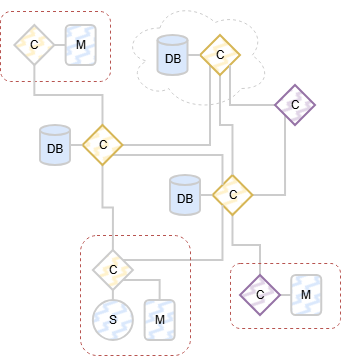

The diagram above was exported from draw.io. Its source (the exported page's mxGraphModel, read from the mxfile embedded in the PNG):
<mxGraphModel dx="1212" dy="701" grid="1" gridSize="10" guides="1" tooltips="1" connect="1" arrows="1" fold="1" page="1" pageScale="1" pageWidth="850" pageHeight="1100" math="0" shadow="0">
  <root>
    <mxCell id="0" />
    <mxCell id="1" parent="0" />
    <mxCell id="Isf_lbRBnBz18JX9-D4n-1568" parent="1" style="ellipse;shape=cloud;whiteSpace=wrap;html=1;fillColor=none;strokeWidth=1;strokeColor=#CCCCCC;dashed=1;" value="" vertex="1">
      <mxGeometry height="110" width="147.5" x="222.5" y="80" as="geometry" />
    </mxCell>
    <mxCell id="Isf_lbRBnBz18JX9-D4n-1569" parent="1" style="rounded=1;whiteSpace=wrap;html=1;fillColor=none;dashed=1;strokeColor=#b85450;" value="" vertex="1">
      <mxGeometry height="70" width="110" x="100" y="91" as="geometry" />
    </mxCell>
    <mxCell id="Isf_lbRBnBz18JX9-D4n-1570" parent="1" style="shape=cylinder3;whiteSpace=wrap;html=1;boundedLbl=1;backgroundOutline=1;size=4.999999999999943;fillColor=#dae8fc;strokeColor=#CCCCCC;strokeWidth=2;" value="DB" vertex="1">
      <mxGeometry height="40" width="30" x="270" y="255" as="geometry" />
    </mxCell>
    <mxCell id="Isf_lbRBnBz18JX9-D4n-1571" edge="1" parent="1" source="Isf_lbRBnBz18JX9-D4n-1573" style="edgeStyle=orthogonalEdgeStyle;rounded=0;orthogonalLoop=1;jettySize=auto;html=1;exitX=0.5;exitY=1;exitDx=0;exitDy=0;entryX=0.5;entryY=0;entryDx=0;entryDy=0;strokeWidth=2;endArrow=none;endFill=0;strokeColor=#CCCCCC;" target="Isf_lbRBnBz18JX9-D4n-1582">
      <mxGeometry relative="1" as="geometry" />
    </mxCell>
    <mxCell id="Isf_lbRBnBz18JX9-D4n-1572" edge="1" parent="1" source="Isf_lbRBnBz18JX9-D4n-1573" style="edgeStyle=orthogonalEdgeStyle;rounded=0;orthogonalLoop=1;jettySize=auto;html=1;exitX=1;exitY=0.5;exitDx=0;exitDy=0;entryX=0;entryY=1;entryDx=0;entryDy=0;strokeWidth=2;endArrow=none;endFill=0;strokeColor=#CCCCCC;" target="Isf_lbRBnBz18JX9-D4n-1599">
      <mxGeometry relative="1" as="geometry" />
    </mxCell>
    <mxCell id="Isf_lbRBnBz18JX9-D4n-1573" parent="1" style="rhombus;whiteSpace=wrap;html=1;fillColor=#fff2cc;strokeColor=#d6b656;strokeWidth=2;fillStyle=zigzag-line;" value="C" vertex="1">
      <mxGeometry height="40" width="40" x="312.5" y="255" as="geometry" />
    </mxCell>
    <mxCell id="Isf_lbRBnBz18JX9-D4n-1574" edge="1" parent="1" source="Isf_lbRBnBz18JX9-D4n-1573" style="edgeStyle=orthogonalEdgeStyle;rounded=0;orthogonalLoop=1;jettySize=auto;html=1;exitX=0;exitY=0.5;exitDx=0;exitDy=0;entryX=1;entryY=0.5;entryDx=0;entryDy=0;entryPerimeter=0;strokeWidth=2;strokeColor=#CCCCCC;endArrow=none;endFill=0;" target="Isf_lbRBnBz18JX9-D4n-1570">
      <mxGeometry relative="1" as="geometry" />
    </mxCell>
    <mxCell id="Isf_lbRBnBz18JX9-D4n-1575" edge="1" parent="1" source="Isf_lbRBnBz18JX9-D4n-1577" style="edgeStyle=orthogonalEdgeStyle;rounded=0;orthogonalLoop=1;jettySize=auto;html=1;exitX=0.5;exitY=0;exitDx=0;exitDy=0;entryX=0.5;entryY=1;entryDx=0;entryDy=0;strokeWidth=2;endArrow=none;endFill=0;strokeColor=#CCCCCC;" target="Isf_lbRBnBz18JX9-D4n-1589">
      <mxGeometry relative="1" as="geometry" />
    </mxCell>
    <mxCell id="Isf_lbRBnBz18JX9-D4n-1576" edge="1" parent="1" source="Isf_lbRBnBz18JX9-D4n-1577" style="edgeStyle=orthogonalEdgeStyle;rounded=0;orthogonalLoop=1;jettySize=auto;html=1;exitX=1;exitY=0;exitDx=0;exitDy=0;entryX=0;entryY=1;entryDx=0;entryDy=0;strokeWidth=2;endArrow=none;endFill=0;strokeColor=#CCCCCC;" target="Isf_lbRBnBz18JX9-D4n-1573">
      <mxGeometry relative="1" as="geometry" />
    </mxCell>
    <mxCell id="Isf_lbRBnBz18JX9-D4n-1577" parent="1" style="rhombus;whiteSpace=wrap;html=1;fillColor=#fff2cc;strokeColor=#CCCCCC;strokeWidth=2;fillStyle=zigzag-line;" value="C" vertex="1">
      <mxGeometry height="40" width="40" x="192.8800000000001" y="330" as="geometry" />
    </mxCell>
    <mxCell id="Isf_lbRBnBz18JX9-D4n-1578" edge="1" parent="1" source="Isf_lbRBnBz18JX9-D4n-1579" style="edgeStyle=orthogonalEdgeStyle;rounded=0;orthogonalLoop=1;jettySize=auto;html=1;exitX=0.5;exitY=0;exitDx=0;exitDy=0;entryX=0.5;entryY=1;entryDx=0;entryDy=0;strokeWidth=2;endArrow=none;endFill=0;strokeColor=#CCCCCC;" target="Isf_lbRBnBz18JX9-D4n-1577">
      <mxGeometry relative="1" as="geometry" />
    </mxCell>
    <mxCell id="Isf_lbRBnBz18JX9-D4n-1579" parent="1" style="ellipse;whiteSpace=wrap;html=1;aspect=fixed;fillColor=#dae8fc;strokeColor=#CCCCCC;strokeWidth=2;fillStyle=zigzag-line;" value="S" vertex="1">
      <mxGeometry height="40" width="40" x="192.8800000000001" y="380" as="geometry" />
    </mxCell>
    <mxCell id="Isf_lbRBnBz18JX9-D4n-1580" edge="1" parent="1" source="Isf_lbRBnBz18JX9-D4n-1581" style="edgeStyle=orthogonalEdgeStyle;rounded=0;orthogonalLoop=1;jettySize=auto;html=1;exitX=0;exitY=0.5;exitDx=0;exitDy=0;entryX=1;entryY=0.5;entryDx=0;entryDy=0;strokeWidth=2;endArrow=none;endFill=0;strokeColor=#CCCCCC;" target="Isf_lbRBnBz18JX9-D4n-1582">
      <mxGeometry relative="1" as="geometry" />
    </mxCell>
    <mxCell id="Isf_lbRBnBz18JX9-D4n-1581" parent="1" style="rounded=1;whiteSpace=wrap;html=1;fillColor=#dae8fc;strokeColor=#CCCCCC;strokeWidth=2;fillStyle=zigzag-line;" value="M" vertex="1">
      <mxGeometry height="40" width="30" x="391.25" y="355" as="geometry" />
    </mxCell>
    <mxCell id="Isf_lbRBnBz18JX9-D4n-1582" parent="1" style="rhombus;whiteSpace=wrap;html=1;fillColor=#e1d5e7;strokeColor=#9673a6;strokeWidth=2;fillStyle=zigzag-line;" value="C" vertex="1">
      <mxGeometry height="40" width="40" x="340" y="355" as="geometry" />
    </mxCell>
    <mxCell id="Isf_lbRBnBz18JX9-D4n-1583" edge="1" parent="1" source="Isf_lbRBnBz18JX9-D4n-1584" style="edgeStyle=orthogonalEdgeStyle;rounded=0;orthogonalLoop=1;jettySize=auto;html=1;exitX=0.5;exitY=0;exitDx=0;exitDy=0;entryX=1;entryY=1;entryDx=0;entryDy=0;strokeWidth=2;endArrow=none;endFill=0;strokeColor=#CCCCCC;" target="Isf_lbRBnBz18JX9-D4n-1577">
      <mxGeometry relative="1" as="geometry">
        <Array as="points">
          <mxPoint x="260" y="360" />
        </Array>
      </mxGeometry>
    </mxCell>
    <mxCell id="Isf_lbRBnBz18JX9-D4n-1584" parent="1" style="rounded=1;whiteSpace=wrap;html=1;fillColor=#dae8fc;strokeColor=#CCCCCC;strokeWidth=2;fillStyle=zigzag-line;" value="M" vertex="1">
      <mxGeometry height="40" width="30" x="244.6300000000001" y="380" as="geometry" />
    </mxCell>
    <mxCell id="Isf_lbRBnBz18JX9-D4n-1585" parent="1" style="shape=cylinder3;whiteSpace=wrap;html=1;boundedLbl=1;backgroundOutline=1;size=4.999999999999943;fillColor=#dae8fc;strokeColor=#CCCCCC;strokeWidth=2;" value="DB" vertex="1">
      <mxGeometry height="40" width="30" x="140" y="205" as="geometry" />
    </mxCell>
    <mxCell id="Isf_lbRBnBz18JX9-D4n-1586" edge="1" parent="1" source="Isf_lbRBnBz18JX9-D4n-1589" style="edgeStyle=orthogonalEdgeStyle;rounded=0;orthogonalLoop=1;jettySize=auto;html=1;exitX=0.5;exitY=0;exitDx=0;exitDy=0;entryX=0.5;entryY=1;entryDx=0;entryDy=0;strokeWidth=2;endArrow=none;endFill=0;strokeColor=#CCCCCC;" target="Isf_lbRBnBz18JX9-D4n-1597">
      <mxGeometry relative="1" as="geometry" />
    </mxCell>
    <mxCell id="Isf_lbRBnBz18JX9-D4n-1587" edge="1" parent="1" source="Isf_lbRBnBz18JX9-D4n-1589" style="edgeStyle=orthogonalEdgeStyle;rounded=0;orthogonalLoop=1;jettySize=auto;html=1;exitX=1;exitY=0.5;exitDx=0;exitDy=0;entryX=0;entryY=1;entryDx=0;entryDy=0;strokeWidth=2;strokeColor=#CCCCCC;endArrow=none;endFill=0;" target="Isf_lbRBnBz18JX9-D4n-1593">
      <mxGeometry relative="1" as="geometry" />
    </mxCell>
    <mxCell id="Isf_lbRBnBz18JX9-D4n-1588" edge="1" parent="1" source="Isf_lbRBnBz18JX9-D4n-1589" style="edgeStyle=orthogonalEdgeStyle;rounded=0;orthogonalLoop=1;jettySize=auto;html=1;exitX=1;exitY=1;exitDx=0;exitDy=0;entryX=0;entryY=0;entryDx=0;entryDy=0;strokeWidth=2;strokeColor=#CCCCCC;endArrow=none;endFill=0;" target="Isf_lbRBnBz18JX9-D4n-1573">
      <mxGeometry relative="1" as="geometry" />
    </mxCell>
    <mxCell id="Isf_lbRBnBz18JX9-D4n-1589" parent="1" style="rhombus;whiteSpace=wrap;html=1;fillColor=#fff2cc;strokeColor=#d6b656;strokeWidth=2;fillStyle=zigzag-line;" value="C" vertex="1">
      <mxGeometry height="40" width="40" x="182.5" y="205" as="geometry" />
    </mxCell>
    <mxCell id="Isf_lbRBnBz18JX9-D4n-1590" edge="1" parent="1" source="Isf_lbRBnBz18JX9-D4n-1589" style="edgeStyle=orthogonalEdgeStyle;rounded=0;orthogonalLoop=1;jettySize=auto;html=1;exitX=0;exitY=0.5;exitDx=0;exitDy=0;entryX=1;entryY=0.5;entryDx=0;entryDy=0;entryPerimeter=0;strokeWidth=2;strokeColor=#CCCCCC;endArrow=none;endFill=0;" target="Isf_lbRBnBz18JX9-D4n-1585">
      <mxGeometry relative="1" as="geometry" />
    </mxCell>
    <mxCell id="Isf_lbRBnBz18JX9-D4n-1591" parent="1" style="shape=cylinder3;whiteSpace=wrap;html=1;boundedLbl=1;backgroundOutline=1;size=4.999999999999943;fillColor=#dae8fc;strokeColor=#CCCCCC;strokeWidth=2;" value="DB" vertex="1">
      <mxGeometry height="40" width="30" x="257.5" y="115" as="geometry" />
    </mxCell>
    <mxCell id="Isf_lbRBnBz18JX9-D4n-1592" edge="1" parent="1" source="Isf_lbRBnBz18JX9-D4n-1593" style="edgeStyle=orthogonalEdgeStyle;rounded=0;orthogonalLoop=1;jettySize=auto;html=1;exitX=0.5;exitY=1;exitDx=0;exitDy=0;entryX=0.5;entryY=0;entryDx=0;entryDy=0;strokeWidth=2;endArrow=none;endFill=0;strokeColor=#CCCCCC;" target="Isf_lbRBnBz18JX9-D4n-1573">
      <mxGeometry relative="1" as="geometry" />
    </mxCell>
    <mxCell id="Isf_lbRBnBz18JX9-D4n-1593" parent="1" style="rhombus;whiteSpace=wrap;html=1;fillColor=#fff2cc;strokeColor=#d6b656;strokeWidth=2;fillStyle=zigzag-line;" value="C" vertex="1">
      <mxGeometry height="40" width="40" x="300" y="115" as="geometry" />
    </mxCell>
    <mxCell id="Isf_lbRBnBz18JX9-D4n-1594" edge="1" parent="1" source="Isf_lbRBnBz18JX9-D4n-1593" style="edgeStyle=orthogonalEdgeStyle;rounded=0;orthogonalLoop=1;jettySize=auto;html=1;exitX=0;exitY=0.5;exitDx=0;exitDy=0;entryX=1;entryY=0.5;entryDx=0;entryDy=0;entryPerimeter=0;strokeWidth=2;strokeColor=#CCCCCC;endArrow=none;endFill=0;" target="Isf_lbRBnBz18JX9-D4n-1591">
      <mxGeometry relative="1" as="geometry" />
    </mxCell>
    <mxCell id="Isf_lbRBnBz18JX9-D4n-1595" parent="1" style="rounded=1;whiteSpace=wrap;html=1;fillColor=#dae8fc;strokeColor=#CCCCCC;strokeWidth=2;fillStyle=zigzag-line;" value="M" vertex="1">
      <mxGeometry height="40" width="30" x="165.6300000000001" y="105" as="geometry" />
    </mxCell>
    <mxCell id="Isf_lbRBnBz18JX9-D4n-1596" edge="1" parent="1" source="Isf_lbRBnBz18JX9-D4n-1597" style="edgeStyle=orthogonalEdgeStyle;rounded=0;orthogonalLoop=1;jettySize=auto;html=1;exitX=1;exitY=0.5;exitDx=0;exitDy=0;entryX=0;entryY=0.5;entryDx=0;entryDy=0;strokeWidth=2;endArrow=none;endFill=0;strokeColor=#CCCCCC;" target="Isf_lbRBnBz18JX9-D4n-1595">
      <mxGeometry relative="1" as="geometry" />
    </mxCell>
    <mxCell id="Isf_lbRBnBz18JX9-D4n-1597" parent="1" style="rhombus;whiteSpace=wrap;html=1;fillColor=#fff2cc;strokeColor=#CCCCCC;strokeWidth=2;fillStyle=zigzag-line;" value="C" vertex="1">
      <mxGeometry height="40" width="40" x="114.38000000000011" y="105" as="geometry" />
    </mxCell>
    <mxCell id="Isf_lbRBnBz18JX9-D4n-1598" edge="1" parent="1" source="Isf_lbRBnBz18JX9-D4n-1599" style="edgeStyle=orthogonalEdgeStyle;rounded=0;orthogonalLoop=1;jettySize=auto;html=1;exitX=0;exitY=0.5;exitDx=0;exitDy=0;entryX=1;entryY=1;entryDx=0;entryDy=0;strokeWidth=2;endArrow=none;endFill=0;strokeColor=#CCCCCC;" target="Isf_lbRBnBz18JX9-D4n-1593">
      <mxGeometry relative="1" as="geometry" />
    </mxCell>
    <mxCell id="Isf_lbRBnBz18JX9-D4n-1599" parent="1" style="rhombus;whiteSpace=wrap;html=1;fillColor=#e1d5e7;strokeColor=#9673a6;strokeWidth=2;fillStyle=zigzag-line;" value="C" vertex="1">
      <mxGeometry height="40" width="40" x="375" y="165" as="geometry" />
    </mxCell>
    <mxCell id="Isf_lbRBnBz18JX9-D4n-1600" parent="1" style="rounded=1;whiteSpace=wrap;html=1;fillColor=none;dashed=1;strokeColor=#b85450;" value="" vertex="1">
      <mxGeometry height="120" width="110" x="180" y="315" as="geometry" />
    </mxCell>
    <mxCell id="Isf_lbRBnBz18JX9-D4n-1601" parent="1" style="rounded=1;whiteSpace=wrap;html=1;fillColor=none;dashed=1;strokeColor=#b85450;" value="" vertex="1">
      <mxGeometry height="65" width="110" x="330" y="343" as="geometry" />
    </mxCell>
  </root>
</mxGraphModel>